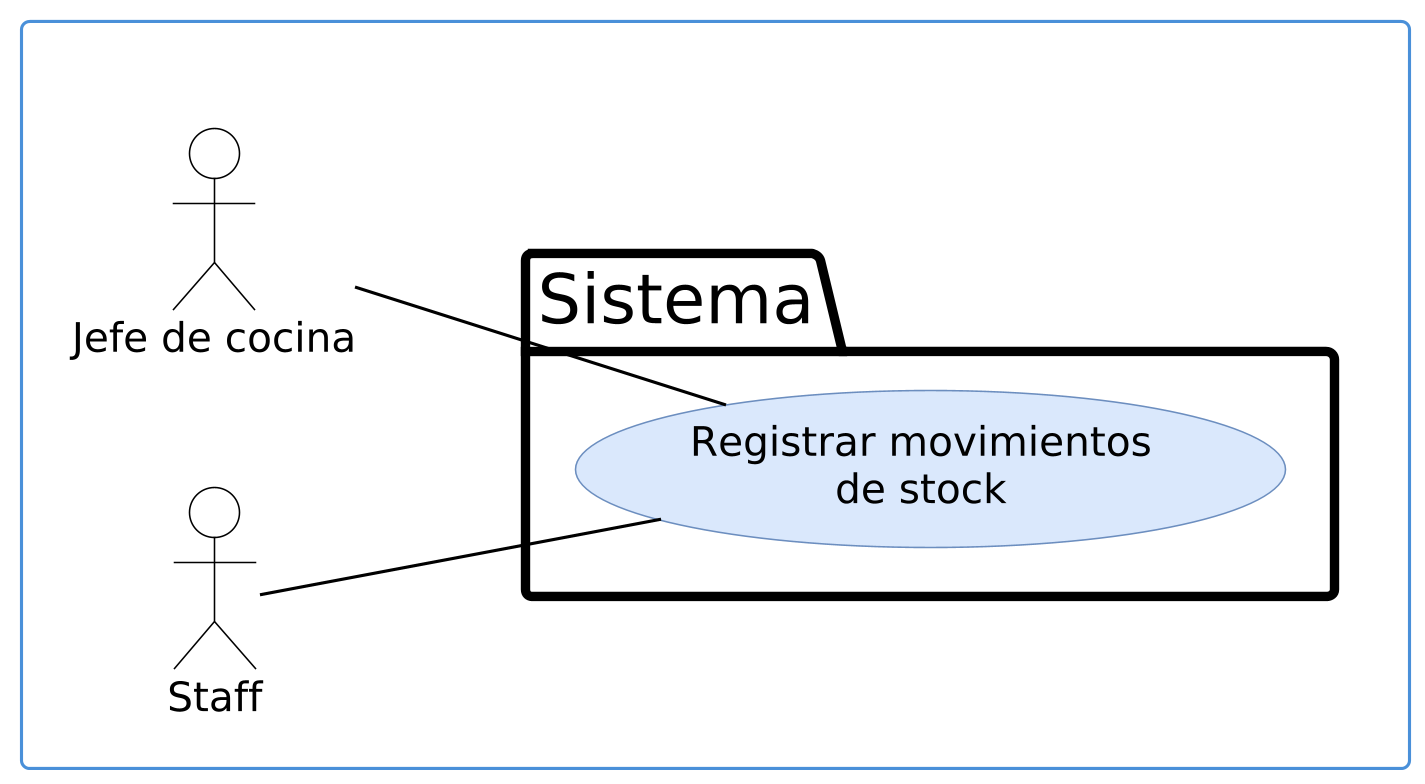

The diagram above was rendered by PlantUML. Its source (embedded in the PNG):
@startuml cu-08-diagrama-v1
' Formato Vialia: actor de palitos, límite del sistema con pestaña "Sistema",
' casos de uso en elipses celestes sin número, «include»/«extend» punteados.
left to right direction
skinparam dpi 300
skinparam defaultFontName DejaVu Sans
skinparam defaultFontSize 13
skinparam shadowing false
skinparam actorStyle default
skinparam packageStyle folder
skinparam nodesep 40
skinparam ranksep 70
skinparam actor {
  BorderColor #000000
  BackgroundColor #FFFFFF
}
skinparam usecase {
  BackgroundColor #DAE8FC
  BorderColor #6C8EBF
  ArrowColor #000000
}
skinparam package {
  BorderColor #000000
  BorderThickness 3
  FontSize 22
  FontStyle plain
  BackgroundColor #FFFFFF
}
skinparam rectangle {
  BorderColor #4A90D9
  BorderThickness 1
}
rectangle " " as MARCO {
  actor "Jefe de cocina" as A1
  actor "Staff" as A2
  package "Sistema" {
    usecase "Registrar movimientos\nde stock" as P
  }
  A1 -- P
  A2 -- P
}
@enduml